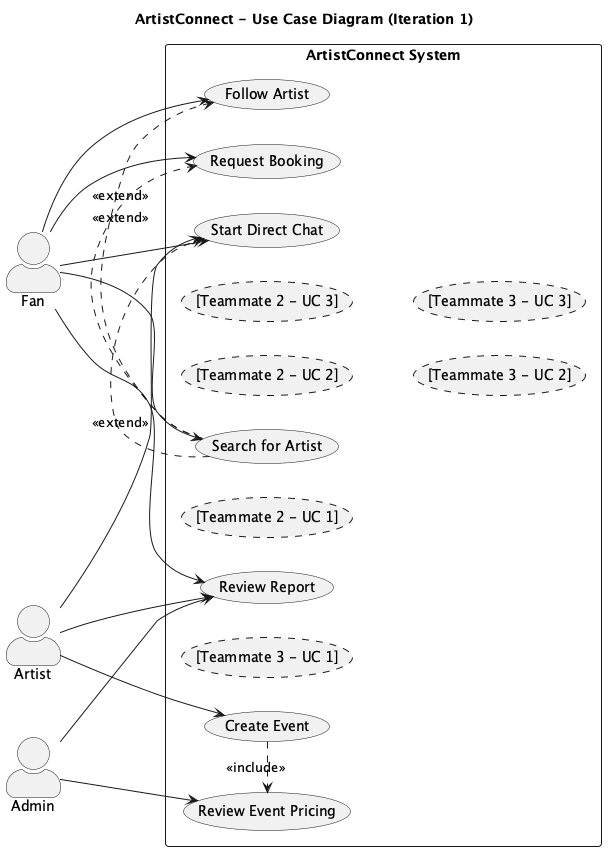

The diagram above was rendered by PlantUML. Its source (embedded in the PNG):
@startuml use_case_diagram
title ArtistConnect - Use Case Diagram (Iteration 1)

' ---- Use case diagram conventions ----
' - The rectangle is the system boundary: everything the system is
'   responsible for goes inside it. Actors stay outside.
' - <<include>> = the base use case ALWAYS triggers the included one.
' - <<extend>>  = the extending use case is OPTIONAL / conditional.
' - Update this diagram whenever a teammate's use cases below change.

left to right direction
skinparam packageStyle rectangle
skinparam actorStyle awesome

actor Fan
actor Artist
actor Admin

rectangle "ArtistConnect System" {

  ' --- Alejandro Garcia Jr's use cases ---
  usecase "Search for Artist" as UC_Search
  usecase "Start Direct Chat" as UC_Chat
  usecase "Follow Artist" as UC_Follow
  usecase "Request Booking" as UC_Book
  usecase "Review Report" as UC_Report
  usecase "Create Event" as UC_CreateEvent
  usecase "Review Event Pricing" as UC_ReviewPricing

  ' --- Placeholder use cases for remaining team members ---
  usecase "[Teammate 2 - UC 1]" as UC_T2_1 #line.dashed
  usecase "[Teammate 2 - UC 2]" as UC_T2_2 #line.dashed
  usecase "[Teammate 2 - UC 3]" as UC_T2_3 #line.dashed
  usecase "[Teammate 3 - UC 1]" as UC_T3_1 #line.dashed
  usecase "[Teammate 3 - UC 2]" as UC_T3_2 #line.dashed
  usecase "[Teammate 3 - UC 3]" as UC_T3_3 #line.dashed
}

Fan --> UC_Search
Fan --> UC_Chat
Fan --> UC_Follow
Fan --> UC_Book
Fan --> UC_Report

Artist --> UC_CreateEvent
Artist --> UC_Report
Artist --> UC_Chat

Admin --> UC_Report
Admin --> UC_ReviewPricing

UC_Search .> UC_Chat : <<extend>>
UC_Search .> UC_Follow : <<extend>>
UC_Search .> UC_Book : <<extend>>
UC_CreateEvent .> UC_ReviewPricing : <<include>>

Fan -[hidden]- UC_T2_1
Artist -[hidden]- UC_T3_1

@enduml